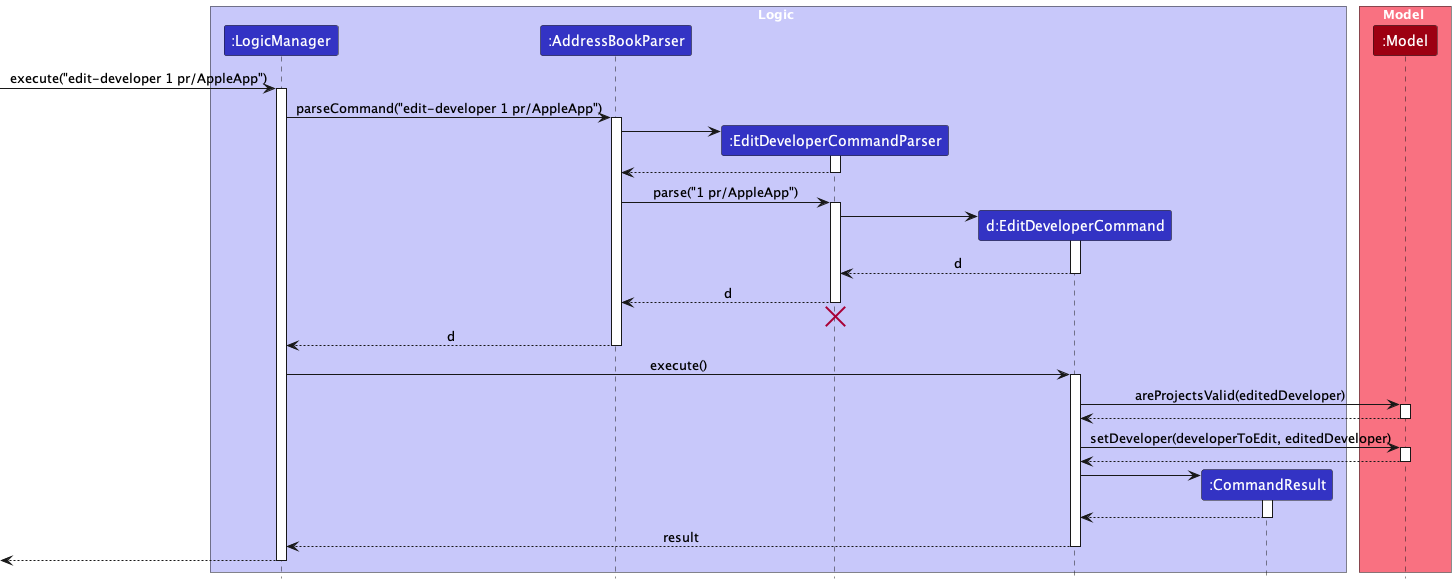

The diagram above was rendered by PlantUML. Its source (embedded in the PNG):
@startuml
!include style.puml
skinparam ArrowFontStyle plain

box Logic LOGIC_COLOR_T1
participant ":LogicManager" as LogicManager LOGIC_COLOR
participant ":AddressBookParser" as AddressBookParser LOGIC_COLOR
participant ":EditDeveloperCommandParser" as EditDeveloperCommandParser LOGIC_COLOR
participant "d:EditDeveloperCommand" as EditDeveloperCommand LOGIC_COLOR
participant ":CommandResult" as CommandResult LOGIC_COLOR
end box

box Model MODEL_COLOR_T1
participant ":Model" as Model MODEL_COLOR
end box

[-> LogicManager : execute("edit-developer 1 pr/AppleApp")
activate LogicManager

LogicManager -> AddressBookParser : parseCommand("edit-developer 1 pr/AppleApp")
activate AddressBookParser

create EditDeveloperCommandParser
AddressBookParser -> EditDeveloperCommandParser
activate EditDeveloperCommandParser

EditDeveloperCommandParser --> AddressBookParser
deactivate EditDeveloperCommandParser

AddressBookParser -> EditDeveloperCommandParser : parse("1 pr/AppleApp")
activate EditDeveloperCommandParser

create EditDeveloperCommand
EditDeveloperCommandParser -> EditDeveloperCommand
activate EditDeveloperCommand

EditDeveloperCommand --> EditDeveloperCommandParser : d
deactivate EditDeveloperCommand

EditDeveloperCommandParser --> AddressBookParser : d
deactivate EditDeveloperCommandParser
'Hidden arrow to position the destroy marker below the end of the activation bar.
EditDeveloperCommandParser -[hidden]-> AddressBookParser
destroy EditDeveloperCommandParser

AddressBookParser --> LogicManager : d
deactivate AddressBookParser

LogicManager -> EditDeveloperCommand : execute()
activate EditDeveloperCommand

EditDeveloperCommand -> Model : areProjectsValid(editedDeveloper)
activate Model

Model --> EditDeveloperCommand
deactivate Model

EditDeveloperCommand -> Model : setDeveloper(developerToEdit, editedDeveloper)
activate Model

Model --> EditDeveloperCommand
deactivate Model

create CommandResult
EditDeveloperCommand -> CommandResult
activate CommandResult

CommandResult --> EditDeveloperCommand
deactivate CommandResult

EditDeveloperCommand --> LogicManager : result
deactivate EditDeveloperCommand

[<--LogicManager
deactivate LogicManager
@enduml